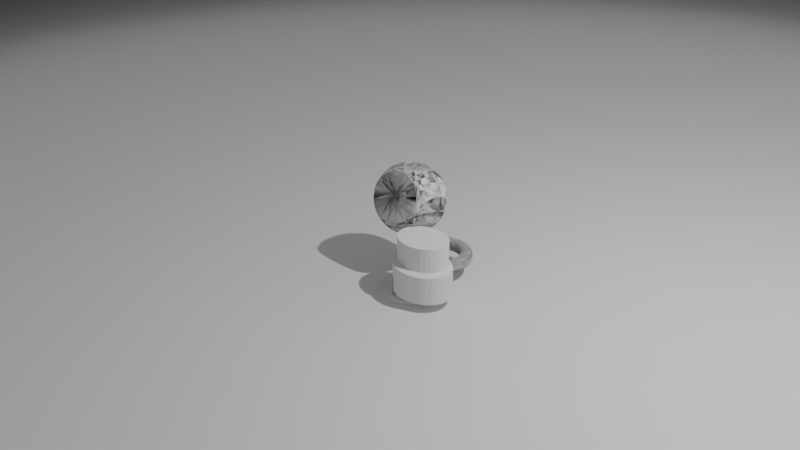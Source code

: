 # Source: knight2.blend  (saved by Blender 3.3.6; exported with 4.5.12 LTS)
import bpy
from mathutils import Matrix  # noqa: F401  (used for matrix-valued properties, if any)

bpy.ops.wm.read_factory_settings(use_empty=True)
scene = bpy.context.scene
scene.name = 'Scene'

# ---- collections
col_collection = bpy.data.collections.new('Collection'); scene.collection.children.link(col_collection)

# ---- world
world_world = bpy.data.worlds.new('World'); scene.world = world_world
world_world.use_nodes = True; world_world.node_tree.nodes.clear()
_N = world_world.node_tree.nodes; _L = world_world.node_tree.links
n0 = _N.new('ShaderNodeOutputWorld'); n0.name = 'World Output'; n0.location = (300, 300)
n1 = _N.new('ShaderNodeBackground'); n1.name = 'Background'; n1.location = (10, 300)
n1.inputs[0].default_value = (0.05088, 0.05088, 0.05088, 1.0)
_L.new(n1.outputs[0], n0.inputs[0])
n0.is_active_output = True
world_world.color = (0.05088, 0.05088, 0.05088)
world_world.use_sun_shadow = False
world_world.sun_shadow_jitter_overblur = 0.0

# ---- cameras
cam_camera = bpy.data.cameras.new('Camera')
cam_camera.clip_end = 100.0
cam_camera.ortho_scale = 7.314

# ---- lights
light_light = bpy.data.lights.new('Light', 'POINT')
light_light.transmission_factor = 0.0
light_light.energy = 1000.0
light_light.shadow_soft_size = 0.1
light_light.shadow_maximum_resolution = 0.006
light_light.use_absolute_resolution = True

# ---- meshes
me_vert = bpy.data.meshes.new('Vert')
me_vert.from_pydata([(0.0, 0.0, 0.0), (0.2328, 0.5236, -0.002874), (0.1915, 0.5407, 0.08698), (0.03366, 0.3706, 0.2388), (-0.008804, 0.3881, 0.331), (0.02052, 0.4648, 0.3394), (-0.02194, 0.4823, 0.4316), (-0.1972, 0.1068, 0.449), (-0.0021, 0.003943, 0.007056)], [(0, 1), (1, 2), (2, 3), (3, 4), (4, 5), (5, 6), (6, 7), (7, 8)], [])
me_vert.update()
me_twistedtorus = bpy.data.meshes.new('TwistedTorus')
me_twistedtorus.from_pydata([(1.25, 0.0, 0.0), (1.217, 0.0, 0.125), (1.125, 0.0, 0.2165), (1.0, 0.0, 0.25), (0.875, 0.0, 0.2165), (0.7835, 0.0, 0.125), (0.75, 0.0, 3.062e-17), (0.7835, 0.0, -0.125), (0.875, 0.0, -0.2165), (1.0, 0.0, -0.25), (1.125, 0.0, -0.2165), (1.217, 0.0, -0.125), (1.237, 0.1629, 0.03263), (1.188, 0.1564, 0.1522), (1.086, 0.143, 0.231), (0.9591, 0.1263, 0.2479), (0.8406, 0.1107, 0.1983), (0.7625, 0.1004, 0.09567), (0.7457, 0.09817, -0.03263), (0.7948, 0.1046, -0.1522), (0.8966, 0.118, -0.231), (1.024, 0.1348, -0.2479), (1.142, 0.1504, -0.1983), (1.22, 0.1607, -0.09567), (1.199, 0.3213, 0.0647), (1.137, 0.3046, 0.1768), (1.028, 0.2756, 0.2415), (0.9034, 0.2421, 0.2415), (0.7952, 0.2131, 0.1768), (0.7327, 0.1963, 0.0647), (0.7327, 0.1963, -0.0647), (0.7952, 0.2131, -0.1768), (0.9034, 0.2421, -0.2415), (1.028, 0.2756, -0.2415), (1.137, 0.3046, -0.1768), (1.199, 0.3213, -0.0647), (1.137, 0.4711, 0.09567), (1.064, 0.4409, 0.1983), (0.954, 0.3952, 0.2479), (0.8355, 0.3461, 0.231), (0.7406, 0.3068, 0.1522), (0.6949, 0.2878, 0.03263), (0.7105, 0.2943, -0.09567), (0.7833, 0.3244, -0.1983), (0.8937, 0.3702, -0.2479), (1.012, 0.4193, -0.231), (1.107, 0.4586, -0.1522), (1.153, 0.4775, -0.03263), (1.054, 0.6083, 0.125), (0.9743, 0.5625, 0.2165), (0.866, 0.5, 0.25), (0.7578, 0.4375, 0.2165), (0.6785, 0.3917, 0.125), (0.6495, 0.375, 3.062e-17), (0.6785, 0.3917, -0.125), (0.7578, 0.4375, -0.2165), (0.866, 0.5, -0.25), (0.9743, 0.5625, -0.2165), (1.054, 0.6083, -0.125), (1.083, 0.625, -6.123e-17), (0.9507, 0.7295, 0.1522), (0.8693, 0.667, 0.231), (0.7675, 0.5889, 0.2479), (0.6726, 0.5161, 0.1983), (0.6101, 0.4682, 0.09567), (0.5967, 0.4579, -0.03263), (0.636, 0.488, -0.1522), (0.7175, 0.5505, -0.231), (0.8192, 0.6286, -0.2479), (0.9141, 0.7014, -0.1983), (0.9766, 0.7494, -0.09567), (0.99, 0.7596, 0.03263), (0.8321, 0.8321, 0.1768), (0.7529, 0.7529, 0.2415), (0.6614, 0.6614, 0.2415), (0.5821, 0.5821, 0.1768), (0.5364, 0.5364, 0.0647), (0.5364, 0.5364, -0.0647), (0.5821, 0.5821, -0.1768), (0.6614, 0.6614, -0.2415), (0.7529, 0.7529, -0.2415), (0.8321, 0.8321, -0.1768), (0.8779, 0.8779, -0.0647), (0.8779, 0.8779, 0.0647), (0.7014, 0.9141, 0.1983), (0.6286, 0.8192, 0.2479), (0.5505, 0.7175, 0.231), (0.488, 0.636, 0.1522), (0.4579, 0.5967, 0.03263), (0.4682, 0.6101, -0.09567), (0.5161, 0.6726, -0.1983), (0.5889, 0.7675, -0.2479), (0.667, 0.8693, -0.231), (0.7295, 0.9507, -0.1522), (0.7596, 0.99, -0.03263), (0.7494, 0.9766, 0.09567), (0.5625, 0.9743, 0.2165), (0.5, 0.866, 0.25), (0.4375, 0.7578, 0.2165), (0.3917, 0.6785, 0.125), (0.375, 0.6495, 3.062e-17), (0.3917, 0.6785, -0.125), (0.4375, 0.7578, -0.2165), (0.5, 0.866, -0.25), (0.5625, 0.9743, -0.2165), (0.6083, 1.054, -0.125), (0.625, 1.083, -6.123e-17), (0.6083, 1.054, 0.125), (0.4193, 1.012, 0.231), (0.3702, 0.8937, 0.2479), (0.3244, 0.7833, 0.1983), (0.2943, 0.7105, 0.09567), (0.2878, 0.6949, -0.03263), (0.3068, 0.7406, -0.1522), (0.3461, 0.8355, -0.231), (0.3952, 0.954, -0.2479), (0.4409, 1.064, -0.1983), (0.4711, 1.137, -0.09567), (0.4775, 1.153, 0.03263), (0.4586, 1.107, 0.1522), (0.2756, 1.028, 0.2415), (0.2421, 0.9034, 0.2415), (0.2131, 0.7952, 0.1768), (0.1963, 0.7327, 0.0647), (0.1963, 0.7327, -0.0647), (0.2131, 0.7952, -0.1768), (0.2421, 0.9034, -0.2415), (0.2756, 1.028, -0.2415), (0.3046, 1.137, -0.1768), (0.3213, 1.199, -0.0647), (0.3213, 1.199, 0.0647), (0.3046, 1.137, 0.1768), (0.1348, 1.024, 0.2479), (0.118, 0.8966, 0.231), (0.1046, 0.7948, 0.1522), (0.09817, 0.7457, 0.03263), (0.1004, 0.7625, -0.09567), (0.1107, 0.8406, -0.1983), (0.1263, 0.9591, -0.2479), (0.143, 1.086, -0.231), (0.1564, 1.188, -0.1522), (0.1629, 1.237, -0.03263), (0.1607, 1.22, 0.09567), (0.1504, 1.142, 0.1983), (8.941e-08, 1.0, 0.25), (8.941e-08, 0.875, 0.2165), (5.96e-08, 0.7835, 0.125), (8.941e-08, 0.75, 3.062e-17), (5.96e-08, 0.7835, -0.125), (8.941e-08, 0.875, -0.2165), (8.941e-08, 1.0, -0.25), (1.192e-07, 1.125, -0.2165), (1.192e-07, 1.217, -0.125), (5.96e-08, 1.25, -6.123e-17), (1.192e-07, 1.217, 0.125), (1.192e-07, 1.125, 0.2165), (-0.1263, 0.9591, 0.2479), (-0.1107, 0.8406, 0.1983), (-0.1004, 0.7625, 0.09567), (-0.09817, 0.7457, -0.03263), (-0.1046, 0.7948, -0.1522), (-0.118, 0.8966, -0.231), (-0.1348, 1.024, -0.2479), (-0.1504, 1.142, -0.1983), (-0.1607, 1.22, -0.09567), (-0.1629, 1.237, 0.03263), (-0.1564, 1.188, 0.1522), (-0.143, 1.086, 0.231), (-0.2421, 0.9034, 0.2415), (-0.2131, 0.7952, 0.1768), (-0.1963, 0.7327, 0.0647), (-0.1963, 0.7327, -0.0647), (-0.2131, 0.7952, -0.1768), (-0.2421, 0.9034, -0.2415), (-0.2756, 1.028, -0.2415), (-0.3046, 1.137, -0.1768), (-0.3213, 1.199, -0.0647), (-0.3213, 1.199, 0.0647), (-0.3046, 1.137, 0.1768), (-0.2756, 1.028, 0.2415), (-0.3461, 0.8355, 0.231), (-0.3068, 0.7406, 0.1522), (-0.2878, 0.6949, 0.03263), (-0.2943, 0.7105, -0.09567), (-0.3244, 0.7833, -0.1983), (-0.3702, 0.8937, -0.2479), (-0.4193, 1.012, -0.231), (-0.4586, 1.107, -0.1522), (-0.4775, 1.153, -0.03263), (-0.4711, 1.137, 0.09567), (-0.4409, 1.064, 0.1983), (-0.3952, 0.954, 0.2479), (-0.4375, 0.7578, 0.2165), (-0.3917, 0.6785, 0.125), (-0.375, 0.6495, 3.062e-17), (-0.3917, 0.6785, -0.125), (-0.4375, 0.7578, -0.2165), (-0.5, 0.866, -0.25), (-0.5625, 0.9743, -0.2165), (-0.6083, 1.054, -0.125), (-0.625, 1.083, -6.123e-17), (-0.6083, 1.054, 0.125), (-0.5625, 0.9743, 0.2165), (-0.5, 0.866, 0.25), (-0.5161, 0.6726, 0.1983), (-0.4682, 0.6101, 0.09567), (-0.4579, 0.5967, -0.03263), (-0.488, 0.636, -0.1522), (-0.5505, 0.7175, -0.231), (-0.6286, 0.8192, -0.2479), (-0.7014, 0.9141, -0.1983), (-0.7494, 0.9766, -0.09567), (-0.7596, 0.99, 0.03263), (-0.7295, 0.9507, 0.1522), (-0.667, 0.8693, 0.231), (-0.5889, 0.7675, 0.2479), (-0.5821, 0.5821, 0.1768), (-0.5364, 0.5364, 0.0647), (-0.5364, 0.5364, -0.0647), (-0.5821, 0.5821, -0.1768), (-0.6614, 0.6614, -0.2415), (-0.7529, 0.7529, -0.2415), (-0.8321, 0.8321, -0.1768), (-0.8779, 0.8779, -0.0647), (-0.8779, 0.8779, 0.0647), (-0.8321, 0.8321, 0.1768), (-0.7529, 0.7529, 0.2415), (-0.6614, 0.6614, 0.2415), (-0.636, 0.488, 0.1522), (-0.5967, 0.4579, 0.03263), (-0.6101, 0.4682, -0.09567), (-0.6726, 0.5161, -0.1983), (-0.7675, 0.5889, -0.2479), (-0.8693, 0.667, -0.231), (-0.9507, 0.7295, -0.1522), (-0.99, 0.7596, -0.03263), (-0.9766, 0.7494, 0.09567), (-0.9141, 0.7014, 0.1983), (-0.8192, 0.6286, 0.2479), (-0.7175, 0.5505, 0.231), (-0.6785, 0.3917, 0.125), (-0.6495, 0.375, 3.062e-17), (-0.6785, 0.3917, -0.125), (-0.7578, 0.4375, -0.2165), (-0.866, 0.5, -0.25), (-0.9743, 0.5625, -0.2165), (-1.054, 0.6083, -0.125), (-1.083, 0.625, -6.123e-17), (-1.054, 0.6083, 0.125), (-0.9743, 0.5625, 0.2165), (-0.866, 0.5, 0.25), (-0.7578, 0.4375, 0.2165), (-0.7105, 0.2943, 0.09567), (-0.6949, 0.2878, -0.03263), (-0.7406, 0.3068, -0.1522), (-0.8355, 0.3461, -0.231), (-0.954, 0.3952, -0.2479), (-1.064, 0.4409, -0.1983), (-1.137, 0.4711, -0.09567), (-1.153, 0.4775, 0.03263), (-1.107, 0.4586, 0.1522), (-1.012, 0.4193, 0.231), (-0.8937, 0.3702, 0.2479), (-0.7833, 0.3244, 0.1983), (-0.7327, 0.1963, 0.0647), (-0.7327, 0.1963, -0.0647), (-0.7952, 0.2131, -0.1768), (-0.9034, 0.2421, -0.2415), (-1.028, 0.2756, -0.2415), (-1.137, 0.3046, -0.1768), (-1.199, 0.3213, -0.0647), (-1.199, 0.3213, 0.0647), (-1.137, 0.3046, 0.1768), (-1.028, 0.2756, 0.2415), (-0.9034, 0.2421, 0.2415), (-0.7952, 0.2131, 0.1768), (-0.7457, 0.09817, 0.03263), (-0.7625, 0.1004, -0.09567), (-0.8406, 0.1107, -0.1983), (-0.9591, 0.1263, -0.2479), (-1.086, 0.143, -0.231), (-1.188, 0.1564, -0.1522), (-1.237, 0.1629, -0.03263), (-1.22, 0.1607, 0.09567), (-1.142, 0.1504, 0.1983), (-1.024, 0.1348, 0.2479), (-0.8966, 0.118, 0.231), (-0.7948, 0.1046, 0.1522), (-0.75, 6.557e-08, 3.062e-17), (-0.7835, 6.85e-08, -0.125), (-0.875, 7.649e-08, -0.2165), (-1.0, 8.742e-08, -0.25), (-1.125, 9.835e-08, -0.2165), (-1.217, 1.064e-07, -0.125), (-1.25, 1.093e-07, -6.123e-17), (-1.217, 1.064e-07, 0.125), (-1.125, 9.835e-08, 0.2165), (-1.0, 8.742e-08, 0.25), (-0.875, 7.649e-08, 0.2165), (-0.7835, 6.85e-08, 0.125), (-0.7457, -0.09817, -0.03263), (-0.7948, -0.1046, -0.1522), (-0.8966, -0.118, -0.231), (-1.024, -0.1348, -0.2479), (-1.142, -0.1504, -0.1983), (-1.22, -0.1607, -0.09567), (-1.237, -0.1629, 0.03263), (-1.188, -0.1564, 0.1522), (-1.086, -0.143, 0.231), (-0.9591, -0.1263, 0.2479), (-0.8406, -0.1107, 0.1983), (-0.7625, -0.1004, 0.09567), (-0.7327, -0.1963, -0.0647), (-0.7952, -0.2131, -0.1768), (-0.9034, -0.2421, -0.2415), (-1.028, -0.2756, -0.2415), (-1.137, -0.3046, -0.1768), (-1.199, -0.3213, -0.0647), (-1.199, -0.3213, 0.0647), (-1.137, -0.3046, 0.1768), (-1.028, -0.2756, 0.2415), (-0.9034, -0.2421, 0.2415), (-0.7952, -0.2131, 0.1768), (-0.7327, -0.1963, 0.0647), (-0.7105, -0.2943, -0.09567), (-0.7833, -0.3244, -0.1983), (-0.8937, -0.3702, -0.2479), (-1.012, -0.4193, -0.231), (-1.107, -0.4586, -0.1522), (-1.153, -0.4775, -0.03263), (-1.137, -0.4711, 0.09567), (-1.064, -0.4409, 0.1983), (-0.954, -0.3952, 0.2479), (-0.8355, -0.3461, 0.231), (-0.7406, -0.3068, 0.1522), (-0.6949, -0.2878, 0.03263), (-0.6785, -0.3917, -0.125), (-0.7578, -0.4375, -0.2165), (-0.866, -0.5, -0.25), (-0.9743, -0.5625, -0.2165), (-1.054, -0.6083, -0.125), (-1.083, -0.625, -6.123e-17), (-1.054, -0.6083, 0.125), (-0.9743, -0.5625, 0.2165), (-0.866, -0.5, 0.25), (-0.7578, -0.4375, 0.2165), (-0.6785, -0.3917, 0.125), (-0.6495, -0.375, 9.185e-17), (-0.636, -0.488, -0.1522), (-0.7175, -0.5505, -0.231), (-0.8192, -0.6286, -0.2479), (-0.9141, -0.7014, -0.1983), (-0.9766, -0.7494, -0.09567), (-0.99, -0.7596, 0.03263), (-0.9507, -0.7295, 0.1522), (-0.8693, -0.667, 0.231), (-0.7675, -0.5889, 0.2479), (-0.6726, -0.5161, 0.1983), (-0.6101, -0.4682, 0.09567), (-0.5967, -0.4579, -0.03263), (-0.5821, -0.5821, -0.1768), (-0.6614, -0.6614, -0.2415), (-0.7529, -0.7529, -0.2415), (-0.8321, -0.8321, -0.1768), (-0.8779, -0.8779, -0.0647), (-0.8779, -0.8779, 0.0647), (-0.8321, -0.8321, 0.1768), (-0.7529, -0.7529, 0.2415), (-0.6614, -0.6614, 0.2415), (-0.5821, -0.5821, 0.1768), (-0.5364, -0.5364, 0.0647), (-0.5364, -0.5364, -0.0647), (-0.5161, -0.6726, -0.1983), (-0.5889, -0.7675, -0.2479), (-0.667, -0.8693, -0.231), (-0.7295, -0.9507, -0.1522), (-0.7597, -0.99, -0.03263), (-0.7494, -0.9766, 0.09567), (-0.7014, -0.9141, 0.1983), (-0.6286, -0.8192, 0.2479), (-0.5505, -0.7175, 0.231), (-0.488, -0.636, 0.1522), (-0.4579, -0.5967, 0.03263), (-0.4682, -0.6101, -0.09567), (-0.4375, -0.7578, -0.2165), (-0.5, -0.866, -0.25), (-0.5625, -0.9743, -0.2165), (-0.6083, -1.054, -0.125), (-0.625, -1.083, -6.123e-17), (-0.6083, -1.054, 0.125), (-0.5625, -0.9743, 0.2165), (-0.5, -0.866, 0.25), (-0.4375, -0.7578, 0.2165), (-0.3917, -0.6785, 0.125), (-0.375, -0.6495, 9.185e-17), (-0.3917, -0.6785, -0.125), (-0.3461, -0.8355, -0.231), (-0.3952, -0.954, -0.2479), (-0.4409, -1.064, -0.1983), (-0.4711, -1.137, -0.09567), (-0.4775, -1.153, 0.03263), (-0.4586, -1.107, 0.1522), (-0.4193, -1.012, 0.231), (-0.3702, -0.8937, 0.2479), (-0.3244, -0.7833, 0.1983), (-0.2943, -0.7105, 0.09567), (-0.2878, -0.6949, -0.03263), (-0.3068, -0.7406, -0.1522), (-0.2421, -0.9034, -0.2415), (-0.2756, -1.028, -0.2415), (-0.3046, -1.137, -0.1768), (-0.3213, -1.199, -0.0647), (-0.3213, -1.199, 0.0647), (-0.3046, -1.137, 0.1768), (-0.2756, -1.028, 0.2415), (-0.2421, -0.9034, 0.2415), (-0.2131, -0.7952, 0.1768), (-0.1963, -0.7327, 0.0647), (-0.1963, -0.7327, -0.0647), (-0.2131, -0.7952, -0.1768), (-0.1263, -0.9591, -0.2479), (-0.143, -1.086, -0.231), (-0.1564, -1.188, -0.1522), (-0.1629, -1.237, -0.03263), (-0.1607, -1.22, 0.09567), (-0.1504, -1.142, 0.1983), (-0.1348, -1.024, 0.2479), (-0.118, -0.8966, 0.231), (-0.1046, -0.7948, 0.1522), (-0.09817, -0.7457, 0.03263), (-0.1004, -0.7625, -0.09567), (-0.1107, -0.8406, -0.1983), (8.941e-08, -1.0, -0.25), (1.192e-07, -1.125, -0.2165), (1.192e-07, -1.217, -0.125), (5.96e-08, -1.25, -6.123e-17), (1.192e-07, -1.217, 0.125), (1.192e-07, -1.125, 0.2165), (8.941e-08, -1.0, 0.25), (8.941e-08, -0.875, 0.2165), (5.96e-08, -0.7835, 0.125), (8.941e-08, -0.75, 9.185e-17), (5.96e-08, -0.7835, -0.125), (8.941e-08, -0.875, -0.2165), (0.1348, -1.024, -0.2479), (0.1504, -1.142, -0.1983), (0.1607, -1.22, -0.09567), (0.1629, -1.237, 0.03263), (0.1564, -1.188, 0.1522), (0.143, -1.086, 0.231), (0.1263, -0.9591, 0.2479), (0.1107, -0.8406, 0.1983), (0.1004, -0.7625, 0.09567), (0.09817, -0.7457, -0.03263), (0.1046, -0.7948, -0.1522), (0.118, -0.8966, -0.231), (0.2756, -1.028, -0.2415), (0.3046, -1.137, -0.1768), (0.3213, -1.199, -0.0647), (0.3213, -1.199, 0.0647), (0.3046, -1.137, 0.1768), (0.2756, -1.028, 0.2415), (0.2421, -0.9034, 0.2415), (0.2131, -0.7952, 0.1768), (0.1963, -0.7327, 0.0647), (0.1963, -0.7327, -0.0647), (0.2131, -0.7952, -0.1768), (0.2421, -0.9034, -0.2415), (0.4193, -1.012, -0.231), (0.4586, -1.107, -0.1522), (0.4775, -1.153, -0.03263), (0.4711, -1.137, 0.09567), (0.4409, -1.064, 0.1983), (0.3952, -0.954, 0.2479), (0.3461, -0.8355, 0.231), (0.3068, -0.7406, 0.1522), (0.2878, -0.6949, 0.03263), (0.2943, -0.7105, -0.09567), (0.3244, -0.7833, -0.1983), (0.3702, -0.8937, -0.2479), (0.5625, -0.9743, -0.2165), (0.6083, -1.054, -0.125), (0.625, -1.083, -6.123e-17), (0.6083, -1.054, 0.125), (0.5625, -0.9743, 0.2165), (0.5, -0.866, 0.25), (0.4375, -0.7578, 0.2165), (0.3917, -0.6785, 0.125), (0.375, -0.6495, 9.185e-17), (0.3917, -0.6785, -0.125), (0.4375, -0.7578, -0.2165), (0.5, -0.866, -0.25), (0.7014, -0.9141, -0.1983), (0.7494, -0.9766, -0.09567), (0.7596, -0.99, 0.03263), (0.7295, -0.9507, 0.1522), (0.667, -0.8693, 0.231), (0.5889, -0.7675, 0.2479), (0.5161, -0.6726, 0.1983), (0.4682, -0.6101, 0.09567), (0.4579, -0.5967, -0.03263), (0.488, -0.636, -0.1522), (0.5505, -0.7175, -0.231), (0.6286, -0.8192, -0.2479), (0.8321, -0.8321, -0.1768), (0.8779, -0.8779, -0.0647), (0.8779, -0.8779, 0.0647), (0.8321, -0.8321, 0.1768), (0.7529, -0.7529, 0.2415), (0.6614, -0.6614, 0.2415), (0.5821, -0.5821, 0.1768), (0.5364, -0.5364, 0.0647), (0.5364, -0.5364, -0.0647), (0.5821, -0.5821, -0.1768), (0.6614, -0.6614, -0.2415), (0.7529, -0.7529, -0.2415), (0.9507, -0.7295, -0.1522), (0.99, -0.7596, -0.03263), (0.9766, -0.7494, 0.09567), (0.9141, -0.7014, 0.1983), (0.8192, -0.6286, 0.2479), (0.7175, -0.5505, 0.231), (0.636, -0.488, 0.1522), (0.5967, -0.4579, 0.03263), (0.6101, -0.4682, -0.09567), (0.6726, -0.5161, -0.1983), (0.7675, -0.5889, -0.2479), (0.8693, -0.667, -0.231), (1.054, -0.6083, -0.125), (1.083, -0.625, -6.123e-17), (1.054, -0.6083, 0.125), (0.9743, -0.5625, 0.2165), (0.866, -0.5, 0.25), (0.7578, -0.4375, 0.2165), (0.6785, -0.3917, 0.125), (0.6495, -0.375, 9.185e-17), (0.6785, -0.3917, -0.125), (0.7578, -0.4375, -0.2165), (0.866, -0.5, -0.25), (0.9743, -0.5625, -0.2165), (1.137, -0.4711, -0.09567), (1.153, -0.4775, 0.03263), (1.107, -0.4586, 0.1522), (1.012, -0.4193, 0.231), (0.8937, -0.3702, 0.2479), (0.7833, -0.3244, 0.1983), (0.7105, -0.2943, 0.09567), (0.6949, -0.2878, -0.03263), (0.7406, -0.3068, -0.1522), (0.8355, -0.3461, -0.231), (0.954, -0.3952, -0.2479), (1.064, -0.4409, -0.1983), (1.199, -0.3213, -0.0647), (1.199, -0.3213, 0.0647), (1.137, -0.3046, 0.1768), (1.028, -0.2756, 0.2415), (0.9034, -0.2421, 0.2415), (0.7952, -0.2131, 0.1768), (0.7327, -0.1963, 0.0647), (0.7327, -0.1963, -0.0647), (0.7952, -0.2131, -0.1768), (0.9034, -0.2421, -0.2415), (1.028, -0.2756, -0.2415), (1.137, -0.3046, -0.1768), (1.237, -0.1629, -0.03263), (1.22, -0.1607, 0.09567), (1.142, -0.1504, 0.1983), (1.024, -0.1348, 0.2479), (0.8966, -0.118, 0.231), (0.7948, -0.1046, 0.1522), (0.7457, -0.09817, 0.03263), (0.7625, -0.1004, -0.09567), (0.8406, -0.1107, -0.1983), (0.9591, -0.1263, -0.2479), (1.086, -0.143, -0.231), (1.188, -0.1564, -0.1522)], [], [(12, 0, 11, 23), (0, 12, 13, 1), (1, 13, 14, 2), (2, 14, 15, 3), (3, 15, 16, 4), (4, 16, 17, 5), (5, 17, 18, 6), (6, 18, 19, 7), (7, 19, 20, 8), (8, 20, 21, 9), (9, 21, 22, 10), (10, 22, 23, 11), (24, 12, 23, 35), (12, 24, 25, 13), (13, 25, 26, 14), (14, 26, 27, 15), (15, 27, 28, 16), (16, 28, 29, 17), (17, 29, 30, 18), (18, 30, 31, 19), (19, 31, 32, 20), (20, 32, 33, 21), (21, 33, 34, 22), (22, 34, 35, 23), (36, 24, 35, 47), (24, 36, 37, 25), (25, 37, 38, 26), (26, 38, 39, 27), (27, 39, 40, 28), (28, 40, 41, 29), (29, 41, 42, 30), (30, 42, 43, 31), (31, 43, 44, 32), (32, 44, 45, 33), (33, 45, 46, 34), (34, 46, 47, 35), (48, 36, 47, 59), (36, 48, 49, 37), (37, 49, 50, 38), (38, 50, 51, 39), (39, 51, 52, 40), (40, 52, 53, 41), (41, 53, 54, 42), (42, 54, 55, 43), (43, 55, 56, 44), (44, 56, 57, 45), (45, 57, 58, 46), (46, 58, 59, 47), (60, 48, 59, 71), (48, 60, 61, 49), (49, 61, 62, 50), (50, 62, 63, 51), (51, 63, 64, 52), (52, 64, 65, 53), (53, 65, 66, 54), (54, 66, 67, 55), (55, 67, 68, 56), (56, 68, 69, 57), (57, 69, 70, 58), (58, 70, 71, 59), (72, 60, 71, 83), (60, 72, 73, 61), (61, 73, 74, 62), (62, 74, 75, 63), (63, 75, 76, 64), (64, 76, 77, 65), (65, 77, 78, 66), (66, 78, 79, 67), (67, 79, 80, 68), (68, 80, 81, 69), (69, 81, 82, 70), (70, 82, 83, 71), (84, 72, 83, 95), (72, 84, 85, 73), (73, 85, 86, 74), (74, 86, 87, 75), (75, 87, 88, 76), (76, 88, 89, 77), (77, 89, 90, 78), (78, 90, 91, 79), (79, 91, 92, 80), (80, 92, 93, 81), (81, 93, 94, 82), (82, 94, 95, 83), (96, 84, 95, 107), (84, 96, 97, 85), (85, 97, 98, 86), (86, 98, 99, 87), (87, 99, 100, 88), (88, 100, 101, 89), (89, 101, 102, 90), (90, 102, 103, 91), (91, 103, 104, 92), (92, 104, 105, 93), (93, 105, 106, 94), (94, 106, 107, 95), (108, 96, 107, 119), (96, 108, 109, 97), (97, 109, 110, 98), (98, 110, 111, 99), (99, 111, 112, 100), (100, 112, 113, 101), (101, 113, 114, 102), (102, 114, 115, 103), (103, 115, 116, 104), (104, 116, 117, 105), (105, 117, 118, 106), (106, 118, 119, 107), (120, 108, 119, 131), (108, 120, 121, 109), (109, 121, 122, 110), (110, 122, 123, 111), (111, 123, 124, 112), (112, 124, 125, 113), (113, 125, 126, 114), (114, 126, 127, 115), (115, 127, 128, 116), (116, 128, 129, 117), (117, 129, 130, 118), (118, 130, 131, 119), (132, 120, 131, 143), (120, 132, 133, 121), (121, 133, 134, 122), (122, 134, 135, 123), (123, 135, 136, 124), (124, 136, 137, 125), (125, 137, 138, 126), (126, 138, 139, 127), (127, 139, 140, 128), (128, 140, 141, 129), (129, 141, 142, 130), (130, 142, 143, 131), (144, 132, 143, 155), (132, 144, 145, 133), (133, 145, 146, 134), (134, 146, 147, 135), (135, 147, 148, 136), (136, 148, 149, 137), (137, 149, 150, 138), (138, 150, 151, 139), (139, 151, 152, 140), (140, 152, 153, 141), (141, 153, 154, 142), (142, 154, 155, 143), (156, 144, 155, 167), (144, 156, 157, 145), (145, 157, 158, 146), (146, 158, 159, 147), (147, 159, 160, 148), (148, 160, 161, 149), (149, 161, 162, 150), (150, 162, 163, 151), (151, 163, 164, 152), (152, 164, 165, 153), (153, 165, 166, 154), (154, 166, 167, 155), (168, 156, 167, 179), (156, 168, 169, 157), (157, 169, 170, 158), (158, 170, 171, 159), (159, 171, 172, 160), (160, 172, 173, 161), (161, 173, 174, 162), (162, 174, 175, 163), (163, 175, 176, 164), (164, 176, 177, 165), (165, 177, 178, 166), (166, 178, 179, 167), (180, 168, 179, 191), (168, 180, 181, 169), (169, 181, 182, 170), (170, 182, 183, 171), (171, 183, 184, 172), (172, 184, 185, 173), (173, 185, 186, 174), (174, 186, 187, 175), (175, 187, 188, 176), (176, 188, 189, 177), (177, 189, 190, 178), (178, 190, 191, 179), (192, 180, 191, 203), (180, 192, 193, 181), (181, 193, 194, 182), (182, 194, 195, 183), (183, 195, 196, 184), (184, 196, 197, 185), (185, 197, 198, 186), (186, 198, 199, 187), (187, 199, 200, 188), (188, 200, 201, 189), (189, 201, 202, 190), (190, 202, 203, 191), (204, 192, 203, 215), (192, 204, 205, 193), (193, 205, 206, 194), (194, 206, 207, 195), (195, 207, 208, 196), (196, 208, 209, 197), (197, 209, 210, 198), (198, 210, 211, 199), (199, 211, 212, 200), (200, 212, 213, 201), (201, 213, 214, 202), (202, 214, 215, 203), (216, 204, 215, 227), (204, 216, 217, 205), (205, 217, 218, 206), (206, 218, 219, 207), (207, 219, 220, 208), (208, 220, 221, 209), (209, 221, 222, 210), (210, 222, 223, 211), (211, 223, 224, 212), (212, 224, 225, 213), (213, 225, 226, 214), (214, 226, 227, 215), (228, 216, 227, 239), (216, 228, 229, 217), (217, 229, 230, 218), (218, 230, 231, 219), (219, 231, 232, 220), (220, 232, 233, 221), (221, 233, 234, 222), (222, 234, 235, 223), (223, 235, 236, 224), (224, 236, 237, 225), (225, 237, 238, 226), (226, 238, 239, 227), (240, 228, 239, 251), (228, 240, 241, 229), (229, 241, 242, 230), (230, 242, 243, 231), (231, 243, 244, 232), (232, 244, 245, 233), (233, 245, 246, 234), (234, 246, 247, 235), (235, 247, 248, 236), (236, 248, 249, 237), (237, 249, 250, 238), (238, 250, 251, 239), (252, 240, 251, 263), (240, 252, 253, 241), (241, 253, 254, 242), (242, 254, 255, 243), (243, 255, 256, 244), (244, 256, 257, 245), (245, 257, 258, 246), (246, 258, 259, 247), (247, 259, 260, 248), (248, 260, 261, 249), (249, 261, 262, 250), (250, 262, 263, 251), (264, 252, 263, 275), (252, 264, 265, 253), (253, 265, 266, 254), (254, 266, 267, 255), (255, 267, 268, 256), (256, 268, 269, 257), (257, 269, 270, 258), (258, 270, 271, 259), (259, 271, 272, 260), (260, 272, 273, 261), (261, 273, 274, 262), (262, 274, 275, 263), (276, 264, 275, 287), (264, 276, 277, 265), (265, 277, 278, 266), (266, 278, 279, 267), (267, 279, 280, 268), (268, 280, 281, 269), (269, 281, 282, 270), (270, 282, 283, 271), (271, 283, 284, 272), (272, 284, 285, 273), (273, 285, 286, 274), (274, 286, 287, 275), (288, 276, 287, 299), (276, 288, 289, 277), (277, 289, 290, 278), (278, 290, 291, 279), (279, 291, 292, 280), (280, 292, 293, 281), (281, 293, 294, 282), (282, 294, 295, 283), (283, 295, 296, 284), (284, 296, 297, 285), (285, 297, 298, 286), (286, 298, 299, 287), (300, 288, 299, 311), (288, 300, 301, 289), (289, 301, 302, 290), (290, 302, 303, 291), (291, 303, 304, 292), (292, 304, 305, 293), (293, 305, 306, 294), (294, 306, 307, 295), (295, 307, 308, 296), (296, 308, 309, 297), (297, 309, 310, 298), (298, 310, 311, 299), (312, 300, 311, 323), (300, 312, 313, 301), (301, 313, 314, 302), (302, 314, 315, 303), (303, 315, 316, 304), (304, 316, 317, 305), (305, 317, 318, 306), (306, 318, 319, 307), (307, 319, 320, 308), (308, 320, 321, 309), (309, 321, 322, 310), (310, 322, 323, 311), (324, 312, 323, 335), (312, 324, 325, 313), (313, 325, 326, 314), (314, 326, 327, 315), (315, 327, 328, 316), (316, 328, 329, 317), (317, 329, 330, 318), (318, 330, 331, 319), (319, 331, 332, 320), (320, 332, 333, 321), (321, 333, 334, 322), (322, 334, 335, 323), (336, 324, 335, 347), (324, 336, 337, 325), (325, 337, 338, 326), (326, 338, 339, 327), (327, 339, 340, 328), (328, 340, 341, 329), (329, 341, 342, 330), (330, 342, 343, 331), (331, 343, 344, 332), (332, 344, 345, 333), (333, 345, 346, 334), (334, 346, 347, 335), (348, 336, 347, 359), (336, 348, 349, 337), (337, 349, 350, 338), (338, 350, 351, 339), (339, 351, 352, 340), (340, 352, 353, 341), (341, 353, 354, 342), (342, 354, 355, 343), (343, 355, 356, 344), (344, 356, 357, 345), (345, 357, 358, 346), (346, 358, 359, 347), (360, 348, 359, 371), (348, 360, 361, 349), (349, 361, 362, 350), (350, 362, 363, 351), (351, 363, 364, 352), (352, 364, 365, 353), (353, 365, 366, 354), (354, 366, 367, 355), (355, 367, 368, 356), (356, 368, 369, 357), (357, 369, 370, 358), (358, 370, 371, 359), (372, 360, 371, 383), (360, 372, 373, 361), (361, 373, 374, 362), (362, 374, 375, 363), (363, 375, 376, 364), (364, 376, 377, 365), (365, 377, 378, 366), (366, 378, 379, 367), (367, 379, 380, 368), (368, 380, 381, 369), (369, 381, 382, 370), (370, 382, 383, 371), (384, 372, 383, 395), (372, 384, 385, 373), (373, 385, 386, 374), (374, 386, 387, 375), (375, 387, 388, 376), (376, 388, 389, 377), (377, 389, 390, 378), (378, 390, 391, 379), (379, 391, 392, 380), (380, 392, 393, 381), (381, 393, 394, 382), (382, 394, 395, 383), (396, 384, 395, 407), (384, 396, 397, 385), (385, 397, 398, 386), (386, 398, 399, 387), (387, 399, 400, 388), (388, 400, 401, 389), (389, 401, 402, 390), (390, 402, 403, 391), (391, 403, 404, 392), (392, 404, 405, 393), (393, 405, 406, 394), (394, 406, 407, 395), (408, 396, 407, 419), (396, 408, 409, 397), (397, 409, 410, 398), (398, 410, 411, 399), (399, 411, 412, 400), (400, 412, 413, 401), (401, 413, 414, 402), (402, 414, 415, 403), (403, 415, 416, 404), (404, 416, 417, 405), (405, 417, 418, 406), (406, 418, 419, 407), (420, 408, 419, 431), (408, 420, 421, 409), (409, 421, 422, 410), (410, 422, 423, 411), (411, 423, 424, 412), (412, 424, 425, 413), (413, 425, 426, 414), (414, 426, 427, 415), (415, 427, 428, 416), (416, 428, 429, 417), (417, 429, 430, 418), (418, 430, 431, 419), (432, 420, 431, 443), (420, 432, 433, 421), (421, 433, 434, 422), (422, 434, 435, 423), (423, 435, 436, 424), (424, 436, 437, 425), (425, 437, 438, 426), (426, 438, 439, 427), (427, 439, 440, 428), (428, 440, 441, 429), (429, 441, 442, 430), (430, 442, 443, 431), (444, 432, 443, 455), (432, 444, 445, 433), (433, 445, 446, 434), (434, 446, 447, 435), (435, 447, 448, 436), (436, 448, 449, 437), (437, 449, 450, 438), (438, 450, 451, 439), (439, 451, 452, 440), (440, 452, 453, 441), (441, 453, 454, 442), (442, 454, 455, 443), (456, 444, 455, 467), (444, 456, 457, 445), (445, 457, 458, 446), (446, 458, 459, 447), (447, 459, 460, 448), (448, 460, 461, 449), (449, 461, 462, 450), (450, 462, 463, 451), (451, 463, 464, 452), (452, 464, 465, 453), (453, 465, 466, 454), (454, 466, 467, 455), (468, 456, 467, 479), (456, 468, 469, 457), (457, 469, 470, 458), (458, 470, 471, 459), (459, 471, 472, 460), (460, 472, 473, 461), (461, 473, 474, 462), (462, 474, 475, 463), (463, 475, 476, 464), (464, 476, 477, 465), (465, 477, 478, 466), (466, 478, 479, 467), (480, 468, 479, 491), (468, 480, 481, 469), (469, 481, 482, 470), (470, 482, 483, 471), (471, 483, 484, 472), (472, 484, 485, 473), (473, 485, 486, 474), (474, 486, 487, 475), (475, 487, 488, 476), (476, 488, 489, 477), (477, 489, 490, 478), (478, 490, 491, 479), (492, 480, 491, 503), (480, 492, 493, 481), (481, 493, 494, 482), (482, 494, 495, 483), (483, 495, 496, 484), (484, 496, 497, 485), (485, 497, 498, 486), (486, 498, 499, 487), (487, 499, 500, 488), (488, 500, 501, 489), (489, 501, 502, 490), (490, 502, 503, 491), (504, 492, 503, 515), (492, 504, 505, 493), (493, 505, 506, 494), (494, 506, 507, 495), (495, 507, 508, 496), (496, 508, 509, 497), (497, 509, 510, 498), (498, 510, 511, 499), (499, 511, 512, 500), (500, 512, 513, 501), (501, 513, 514, 502), (502, 514, 515, 503), (516, 504, 515, 527), (504, 516, 517, 505), (505, 517, 518, 506), (506, 518, 519, 507), (507, 519, 520, 508), (508, 520, 521, 509), (509, 521, 522, 510), (510, 522, 523, 511), (511, 523, 524, 512), (512, 524, 525, 513), (513, 525, 526, 514), (514, 526, 527, 515), (528, 516, 527, 539), (516, 528, 529, 517), (517, 529, 530, 518), (518, 530, 531, 519), (519, 531, 532, 520), (520, 532, 533, 521), (521, 533, 534, 522), (522, 534, 535, 523), (523, 535, 536, 524), (524, 536, 537, 525), (525, 537, 538, 526), (526, 538, 539, 527), (540, 528, 539, 551), (528, 540, 541, 529), (529, 541, 542, 530), (530, 542, 543, 531), (531, 543, 544, 532), (532, 544, 545, 533), (533, 545, 546, 534), (534, 546, 547, 535), (535, 547, 548, 536), (536, 548, 549, 537), (537, 549, 550, 538), (538, 550, 551, 539), (552, 540, 551, 563), (540, 552, 553, 541), (541, 553, 554, 542), (542, 554, 555, 543), (543, 555, 556, 544), (544, 556, 557, 545), (545, 557, 558, 546), (546, 558, 559, 547), (547, 559, 560, 548), (548, 560, 561, 549), (549, 561, 562, 550), (550, 562, 563, 551), (564, 552, 563, 575), (552, 564, 565, 553), (553, 565, 566, 554), (554, 566, 567, 555), (555, 567, 568, 556), (556, 568, 569, 557), (557, 569, 570, 558), (558, 570, 571, 559), (559, 571, 572, 560), (560, 572, 573, 561), (561, 573, 574, 562), (562, 574, 575, 563), (0, 564, 575, 11), (564, 0, 1, 565), (565, 1, 2, 566), (566, 2, 3, 567), (567, 3, 4, 568), (568, 4, 5, 569), (569, 5, 6, 570), (570, 6, 7, 571), (571, 7, 8, 572), (572, 8, 9, 573), (573, 9, 10, 574), (574, 10, 11, 575)])
me_twistedtorus.update()
me_vert_001 = bpy.data.meshes.new('Vert.001')
me_vert_001.from_pydata([(0.0, 0.0, 0.0), (0.2105, 0.4434, -0.006118), (0.1473, 0.4128, 0.1797), (-0.09546, 0.1207, 0.5805), (-0.1212, 0.126, 0.6879), (-0.06172, 0.2061, 0.6052), (0.01333, 0.3643, 0.6031), (0.08396, 0.4557, 0.498), (0.1126, 0.5222, 0.5082), (0.08067, 0.4877, 0.568), (0.1223, 0.5775, 0.5705), (0.1102, 0.597, 0.6518), (-0.02643, 0.4117, 0.8397), (-0.0537, 0.4178, 0.9546), (-0.1781, 0.2172, 1.069), (-0.164, 0.3392, 1.234), (-0.2404, 0.1084, 1.111), (-0.2535, 0.1198, 1.181), (-0.2971, 0.009448, 1.149), (-0.04148, -0.08124, 0.01224)], [(0, 1), (1, 2), (2, 3), (3, 4), (4, 5), (5, 6), (6, 7), (7, 8), (8, 9), (9, 10), (10, 11), (11, 12), (12, 13), (13, 14), (14, 15), (15, 16), (16, 17), (17, 18), (18, 19)], [])
me_vert_001.update()
me_cylinder_001 = bpy.data.meshes.new('Cylinder.001')
me_cylinder_001.from_pydata([(0.0, 1.0, -1.0), (0.0, 1.0, 1.0), (0.1951, 0.9808, -1.0), (0.1951, 0.9808, 1.0), (0.3827, 0.9239, -1.0), (0.3827, 0.9239, 1.0), (0.5556, 0.8315, -1.0), (0.5556, 0.8315, 1.0), (0.7071, 0.7071, -1.0), (0.7071, 0.7071, 1.0), (0.8315, 0.5556, -1.0), (0.8315, 0.5556, 1.0), (0.9239, 0.3827, -1.0), (0.9239, 0.3827, 1.0), (0.9808, 0.1951, -1.0), (0.9808, 0.1951, 1.0), (1.0, 0.0, -1.0), (1.0, 0.0, 1.0), (0.9808, -0.1951, -1.0), (0.9808, -0.1951, 1.0), (0.9239, -0.3827, -1.0), (0.9239, -0.3827, 1.0), (0.8315, -0.5556, -1.0), (0.8315, -0.5556, 1.0), (0.7071, -0.7071, -1.0), (0.7071, -0.7071, 1.0), (0.5556, -0.8315, -1.0), (0.5556, -0.8315, 1.0), (0.3827, -0.9239, -1.0), (0.3827, -0.9239, 1.0), (0.1951, -0.9808, -1.0), (0.1951, -0.9808, 1.0), (0.0, -1.0, -1.0), (0.0, -1.0, 1.0), (-0.1951, -0.9808, -1.0), (-0.1951, -0.9808, 1.0), (-0.3827, -0.9239, -1.0), (-0.3827, -0.9239, 1.0), (-0.5556, -0.8315, -1.0), (-0.5556, -0.8315, 1.0), (-0.7071, -0.7071, -1.0), (-0.7071, -0.7071, 1.0), (-0.8315, -0.5556, -1.0), (-0.8315, -0.5556, 1.0), (-0.9239, -0.3827, -1.0), (-0.9239, -0.3827, 1.0), (-0.9808, -0.1951, -1.0), (-0.9808, -0.1951, 1.0), (-1.0, 0.0, -1.0), (-1.0, 0.0, 1.0), (-0.9808, 0.1951, -1.0), (-0.9808, 0.1951, 1.0), (-0.9239, 0.3827, -1.0), (-0.9239, 0.3827, 1.0), (-0.8315, 0.5556, -1.0), (-0.8315, 0.5556, 1.0), (-0.7071, 0.7071, -1.0), (-0.7071, 0.7071, 1.0), (-0.5556, 0.8315, -1.0), (-0.5556, 0.8315, 1.0), (-0.3827, 0.9239, -1.0), (-0.3827, 0.9239, 1.0), (-0.1951, 0.9808, -1.0), (-0.1951, 0.9808, 1.0), (0.1822, 0.9308, -3.317), (0.1822, 0.9308, -1.003), (0.4079, 0.9085, -3.317), (0.4079, 0.9085, -1.003), (0.6249, 0.8427, -3.317), (0.6249, 0.8427, -1.003), (0.8249, 0.7358, -3.317), (0.8249, 0.7358, -1.003), (1.0, 0.592, -3.317), (1.0, 0.592, -1.003), (1.144, 0.4167, -3.317), (1.144, 0.4167, -1.003), (1.251, 0.2167, -3.317), (1.251, 0.2167, -1.003), (1.317, -0.000338, -3.317), (1.317, -0.000338, -1.003), (1.339, -0.226, -3.317), (1.339, -0.226, -1.003), (1.317, -0.4517, -3.317), (1.317, -0.4517, -1.003), (1.251, -0.6687, -3.317), (1.251, -0.6687, -1.003), (1.144, -0.8687, -3.317), (1.144, -0.8687, -1.003), (1.0, -1.044, -3.317), (1.0, -1.044, -1.003), (0.8249, -1.188, -3.317), (0.8249, -1.188, -1.003), (0.6249, -1.295, -3.317), (0.6249, -1.295, -1.003), (0.4079, -1.361, -3.317), (0.4079, -1.361, -1.003), (0.1822, -1.383, -3.317), (0.1822, -1.383, -1.003), (-0.04346, -1.361, -3.317), (-0.04346, -1.361, -1.003), (-0.2605, -1.295, -3.317), (-0.2605, -1.295, -1.003), (-0.4605, -1.188, -3.317), (-0.4605, -1.188, -1.003), (-0.6358, -1.044, -3.317), (-0.6358, -1.044, -1.003), (-0.7796, -0.8687, -3.317), (-0.7796, -0.8687, -1.003), (-0.8865, -0.6687, -3.317), (-0.8865, -0.6687, -1.003), (-0.9523, -0.4517, -3.317), (-0.9523, -0.4517, -1.003), (-0.9746, -0.226, -3.317), (-0.9746, -0.226, -1.003), (-0.9523, -0.000338, -3.317), (-0.9523, -0.000338, -1.003), (-0.8865, 0.2167, -3.317), (-0.8865, 0.2167, -1.003), (-0.7796, 0.4167, -3.317), (-0.7796, 0.4167, -1.003), (-0.6358, 0.592, -3.317), (-0.6358, 0.592, -1.003), (-0.4605, 0.7358, -3.317), (-0.4605, 0.7358, -1.003), (-0.2605, 0.8427, -3.317), (-0.2605, 0.8427, -1.003), (-0.04346, 0.9085, -3.317), (-0.04346, 0.9085, -1.003)], [], [(0, 1, 3, 2), (2, 3, 5, 4), (4, 5, 7, 6), (6, 7, 9, 8), (8, 9, 11, 10), (10, 11, 13, 12), (12, 13, 15, 14), (14, 15, 17, 16), (16, 17, 19, 18), (18, 19, 21, 20), (20, 21, 23, 22), (22, 23, 25, 24), (24, 25, 27, 26), (26, 27, 29, 28), (28, 29, 31, 30), (30, 31, 33, 32), (32, 33, 35, 34), (34, 35, 37, 36), (36, 37, 39, 38), (38, 39, 41, 40), (40, 41, 43, 42), (42, 43, 45, 44), (44, 45, 47, 46), (46, 47, 49, 48), (48, 49, 51, 50), (50, 51, 53, 52), (52, 53, 55, 54), (54, 55, 57, 56), (56, 57, 59, 58), (58, 59, 61, 60), (3, 1, 63, 61, 59, 57, 55, 53, 51, 49, 47, 45, 43, 41, 39, 37, 35, 33, 31, 29, 27, 25, 23, 21, 19, 17, 15, 13, 11, 9, 7, 5), (60, 61, 63, 62), (62, 63, 1, 0), (0, 2, 4, 6, 8, 10, 12, 14, 16, 18, 20, 22, 24, 26, 28, 30, 32, 34, 36, 38, 40, 42, 44, 46, 48, 50, 52, 54, 56, 58, 60, 62), (64, 65, 67, 66), (66, 67, 69, 68), (68, 69, 71, 70), (70, 71, 73, 72), (72, 73, 75, 74), (74, 75, 77, 76), (76, 77, 79, 78), (78, 79, 81, 80), (80, 81, 83, 82), (82, 83, 85, 84), (84, 85, 87, 86), (86, 87, 89, 88), (88, 89, 91, 90), (90, 91, 93, 92), (92, 93, 95, 94), (94, 95, 97, 96), (96, 97, 99, 98), (98, 99, 101, 100), (100, 101, 103, 102), (102, 103, 105, 104), (104, 105, 107, 106), (106, 107, 109, 108), (108, 109, 111, 110), (110, 111, 113, 112), (112, 113, 115, 114), (114, 115, 117, 116), (116, 117, 119, 118), (118, 119, 121, 120), (120, 121, 123, 122), (122, 123, 125, 124), (67, 65, 127, 125, 123, 121, 119, 117, 115, 113, 111, 109, 107, 105, 103, 101, 99, 97, 95, 93, 91, 89, 87, 85, 83, 81, 79, 77, 75, 73, 71, 69), (124, 125, 127, 126), (126, 127, 65, 64), (64, 66, 68, 70, 72, 74, 76, 78, 80, 82, 84, 86, 88, 90, 92, 94, 96, 98, 100, 102, 104, 106, 108, 110, 112, 114, 116, 118, 120, 122, 124, 126)])
_uv = me_cylinder_001.uv_layers.new(name='UVMap')
_uv.uv.foreach_set('vector', [1.0, 0.5, 1.0, 1.0, 0.9688, 1.0, 0.9688, 0.5, 0.9688, 0.5, 0.9688, 1.0, 0.9375, 1.0, 0.9375, 0.5, 0.9375, 0.5, 0.9375, 1.0, 0.9062, 1.0, 0.9062, 0.5, 0.9062, 0.5, 0.9062, 1.0, 0.875, 1.0, 0.875, 0.5, 0.875, 0.5, 0.875, 1.0, 0.8438, 1.0, 0.8438, 0.5, 0.8438, 0.5, 0.8438, 1.0, 0.8125, 1.0, 0.8125, 0.5, 0.8125, 0.5, 0.8125, 1.0, 0.7812, 1.0, 0.7812, 0.5, 0.7812, 0.5, 0.7812, 1.0, 0.75, 1.0, 0.75, 0.5, 0.75, 0.5, 0.75, 1.0, 0.7188, 1.0, 0.7188, 0.5, 0.7188, 0.5, 0.7188, 1.0, 0.6875, 1.0, 0.6875, 0.5, 0.6875, 0.5, 0.6875, 1.0, 0.6562, 1.0, 0.6562, 0.5, 0.6562, 0.5, 0.6562, 1.0, 0.625, 1.0, 0.625, 0.5, 0.625, 0.5, 0.625, 1.0, 0.5938, 1.0, 0.5938, 0.5, 0.5938, 0.5, 0.5938, 1.0, 0.5625, 1.0, 0.5625, 0.5, 0.5625, 0.5, 0.5625, 1.0, 0.5312, 1.0, 0.5312, 0.5, 0.5312, 0.5, 0.5312, 1.0, 0.5, 1.0, 0.5, 0.5, 0.5, 0.5, 0.5, 1.0, 0.4688, 1.0, 0.4688, 0.5, 0.4688, 0.5, 0.4688, 1.0, 0.4375, 1.0, 0.4375, 0.5, 0.4375, 0.5, 0.4375, 1.0, 0.4062, 1.0, 0.4062, 0.5, 0.4062, 0.5, 0.4062, 1.0, 0.375, 1.0, 0.375, 0.5, 0.375, 0.5, 0.375, 1.0, 0.3438, 1.0, 0.3438, 0.5, 0.3438, 0.5, 0.3438, 1.0, 0.3125, 1.0, 0.3125, 0.5, 0.3125, 0.5, 0.3125, 1.0, 0.2812, 1.0, 0.2812, 0.5, 0.2812, 0.5, 0.2812, 1.0, 0.25, 1.0, 0.25, 0.5, 0.25, 0.5, 0.25, 1.0, 0.2188, 1.0, 0.2188, 0.5, 0.2188, 0.5, 0.2188, 1.0, 0.1875, 1.0, 0.1875, 0.5, 0.1875, 0.5, 0.1875, 1.0, 0.1562, 1.0, 0.1562, 0.5, 0.1562, 0.5, 0.1562, 1.0, 0.125, 1.0, 0.125, 0.5, 0.125, 0.5, 0.125, 1.0, 0.09375, 1.0, 0.09375, 0.5, 0.09375, 0.5, 0.09375, 1.0, 0.0625, 1.0, 0.0625, 0.5, 0.2968, 0.4854, 0.25, 0.49, 0.2032, 0.4854, 0.1582, 0.4717, 0.1167, 0.4496, 0.08029, 0.4197, 0.05045, 0.3833, 0.02827, 0.3418, 0.01461, 0.2968, 0.01, 0.25, 0.01461, 0.2032, 0.02827, 0.1582, 0.05045, 0.1167, 0.08029, 0.08029, 0.1167, 0.05045, 0.1582, 0.02827, 0.2032, 0.01461, 0.25, 0.01, 0.2968, 0.01461, 0.3418, 0.02827, 0.3833, 0.05045, 0.4197, 0.08029, 0.4496, 0.1167, 0.4717, 0.1582, 0.4854, 0.2032, 0.49, 0.25, 0.4854, 0.2968, 0.4717, 0.3418, 0.4496, 0.3833, 0.4197, 0.4197, 0.3833, 0.4496, 0.3418, 0.4717, 0.0625, 0.5, 0.0625, 1.0, 0.03125, 1.0, 0.03125, 0.5, 0.03125, 0.5, 0.03125, 1.0, 0.0, 1.0, 0.0, 0.5, 0.75, 0.49, 0.7968, 0.4854, 0.8418, 0.4717, 0.8833, 0.4496, 0.9197, 0.4197, 0.9496, 0.3833, 0.9717, 0.3418, 0.9854, 0.2968, 0.99, 0.25, 0.9854, 0.2032, 0.9717, 0.1582, 0.9496, 0.1167, 0.9197, 0.08029, 0.8833, 0.05045, 0.8418, 0.02827, 0.7968, 0.01461, 0.75, 0.01, 0.7032, 0.01461, 0.6582, 0.02827, 0.6167, 0.05045, 0.5803, 0.08029, 0.5504, 0.1167, 0.5283, 0.1582, 0.5146, 0.2032, 0.51, 0.25, 0.5146, 0.2968, 0.5283, 0.3418, 0.5504, 0.3833, 0.5803, 0.4197, 0.6167, 0.4496, 0.6582, 0.4717, 0.7032, 0.4854, 1.0, 0.5, 1.0, 1.0, 0.9688, 1.0, 0.9688, 0.5, 0.9688, 0.5, 0.9688, 1.0, 0.9375, 1.0, 0.9375, 0.5, 0.9375, 0.5, 0.9375, 1.0, 0.9062, 1.0, 0.9062, 0.5, 0.9062, 0.5, 0.9062, 1.0, 0.875, 1.0, 0.875, 0.5, 0.875, 0.5, 0.875, 1.0, 0.8438, 1.0, 0.8438, 0.5, 0.8438, 0.5, 0.8438, 1.0, 0.8125, 1.0, 0.8125, 0.5, 0.8125, 0.5, 0.8125, 1.0, 0.7812, 1.0, 0.7812, 0.5, 0.7812, 0.5, 0.7812, 1.0, 0.75, 1.0, 0.75, 0.5, 0.75, 0.5, 0.75, 1.0, 0.7188, 1.0, 0.7188, 0.5, 0.7188, 0.5, 0.7188, 1.0, 0.6875, 1.0, 0.6875, 0.5, 0.6875, 0.5, 0.6875, 1.0, 0.6562, 1.0, 0.6562, 0.5, 0.6562, 0.5, 0.6562, 1.0, 0.625, 1.0, 0.625, 0.5, 0.625, 0.5, 0.625, 1.0, 0.5938, 1.0, 0.5938, 0.5, 0.5938, 0.5, 0.5938, 1.0, 0.5625, 1.0, 0.5625, 0.5, 0.5625, 0.5, 0.5625, 1.0, 0.5312, 1.0, 0.5312, 0.5, 0.5312, 0.5, 0.5312, 1.0, 0.5, 1.0, 0.5, 0.5, 0.5, 0.5, 0.5, 1.0, 0.4688, 1.0, 0.4688, 0.5, 0.4688, 0.5, 0.4688, 1.0, 0.4375, 1.0, 0.4375, 0.5, 0.4375, 0.5, 0.4375, 1.0, 0.4062, 1.0, 0.4062, 0.5, 0.4062, 0.5, 0.4062, 1.0, 0.375, 1.0, 0.375, 0.5, 0.375, 0.5, 0.375, 1.0, 0.3438, 1.0, 0.3438, 0.5, 0.3438, 0.5, 0.3438, 1.0, 0.3125, 1.0, 0.3125, 0.5, 0.3125, 0.5, 0.3125, 1.0, 0.2812, 1.0, 0.2812, 0.5, 0.2812, 0.5, 0.2812, 1.0, 0.25, 1.0, 0.25, 0.5, 0.25, 0.5, 0.25, 1.0, 0.2188, 1.0, 0.2188, 0.5, 0.2188, 0.5, 0.2188, 1.0, 0.1875, 1.0, 0.1875, 0.5, 0.1875, 0.5, 0.1875, 1.0, 0.1562, 1.0, 0.1562, 0.5, 0.1562, 0.5, 0.1562, 1.0, 0.125, 1.0, 0.125, 0.5, 0.125, 0.5, 0.125, 1.0, 0.09375, 1.0, 0.09375, 0.5, 0.09375, 0.5, 0.09375, 1.0, 0.0625, 1.0, 0.0625, 0.5, 0.2968, 0.4854, 0.25, 0.49, 0.2032, 0.4854, 0.1582, 0.4717, 0.1167, 0.4496, 0.08029, 0.4197, 0.05045, 0.3833, 0.02827, 0.3418, 0.01461, 0.2968, 0.01, 0.25, 0.01461, 0.2032, 0.02827, 0.1582, 0.05045, 0.1167, 0.08029, 0.08029, 0.1167, 0.05045, 0.1582, 0.02827, 0.2032, 0.01461, 0.25, 0.01, 0.2968, 0.01461, 0.3418, 0.02827, 0.3833, 0.05045, 0.4197, 0.08029, 0.4496, 0.1167, 0.4717, 0.1582, 0.4854, 0.2032, 0.49, 0.25, 0.4854, 0.2968, 0.4717, 0.3418, 0.4496, 0.3833, 0.4197, 0.4197, 0.3833, 0.4496, 0.3418, 0.4717, 0.0625, 0.5, 0.0625, 1.0, 0.03125, 1.0, 0.03125, 0.5, 0.03125, 0.5, 0.03125, 1.0, 0.0, 1.0, 0.0, 0.5, 0.75, 0.49, 0.7968, 0.4854, 0.8418, 0.4717, 0.8833, 0.4496, 0.9197, 0.4197, 0.9496, 0.3833, 0.9717, 0.3418, 0.9854, 0.2968, 0.99, 0.25, 0.9854, 0.2032, 0.9717, 0.1582, 0.9496, 0.1167, 0.9197, 0.08029, 0.8833, 0.05045, 0.8418, 0.02827, 0.7968, 0.01461, 0.75, 0.01, 0.7032, 0.01461, 0.6582, 0.02827, 0.6167, 0.05045, 0.5803, 0.08029, 0.5504, 0.1167, 0.5283, 0.1582, 0.5146, 0.2032, 0.51, 0.25, 0.5146, 0.2968, 0.5283, 0.3418, 0.5504, 0.3833, 0.5803, 0.4197, 0.6167, 0.4496, 0.6582, 0.4717, 0.7032, 0.4854])
me_cylinder_001.update()
me_plane = bpy.data.meshes.new('Plane')
me_plane.from_pydata([(-1.0, -1.0, 0.0), (1.0, -1.0, 0.0), (-1.0, 1.0, 0.0), (0.0, -0.62, -0.83)], [], [(0, 1, 3, 2)])
_uv = me_plane.uv_layers.new(name='UVMap')
_uv.uv.foreach_set('vector', [0.0, 0.0, 1.0, 0.0, 1.0, 1.0, 0.0, 1.0])
me_plane.update()
me_cylinder_002 = bpy.data.meshes.new('Cylinder.002')
me_cylinder_002.from_pydata([(0.0, 1.0, -1.0), (0.0, 1.0, 1.0), (0.1951, 0.9808, -1.0), (0.1951, 0.9808, 1.0), (0.3827, 0.9239, -1.0), (0.3827, 0.9239, 1.0), (0.5556, 0.8315, -1.0), (0.5556, 0.8315, 1.0), (0.7071, 0.7071, -1.0), (0.7071, 0.7071, 1.0), (0.8315, 0.5556, -1.0), (0.8315, 0.5556, 1.0), (0.9239, 0.3827, -1.0), (0.9239, 0.3827, 1.0), (0.9808, 0.1951, -1.0), (0.9808, 0.1951, 1.0), (1.0, 0.0, -1.0), (1.0, 0.0, 1.0), (0.9808, -0.1951, -1.0), (0.9808, -0.1951, 1.0), (0.9239, -0.3827, -1.0), (0.9239, -0.3827, 1.0), (0.8315, -0.5556, -1.0), (0.8315, -0.5556, 1.0), (0.7071, -0.7071, -1.0), (0.7071, -0.7071, 1.0), (0.5556, -0.8315, -1.0), (0.5556, -0.8315, 1.0), (0.3827, -0.9239, -1.0), (0.3827, -0.9239, 1.0), (0.1951, -0.9808, -1.0), (0.1951, -0.9808, 1.0), (0.0, -1.0, -1.0), (0.0, -1.0, 1.0), (-0.1951, -0.9808, -1.0), (-0.1951, -0.9808, 1.0), (-0.3827, -0.9239, -1.0), (-0.3827, -0.9239, 1.0), (-0.5556, -0.8315, -1.0), (-0.5556, -0.8315, 1.0), (-0.7071, -0.7071, -1.0), (-0.7071, -0.7071, 1.0), (-0.8315, -0.5556, -1.0), (-0.8315, -0.5556, 1.0), (-0.9239, -0.3827, -1.0), (-0.9239, -0.3827, 1.0), (-0.9808, -0.1951, -1.0), (-0.9808, -0.1951, 1.0), (-1.0, 0.0, -1.0), (-1.0, 0.0, 1.0), (-0.9808, 0.1951, -1.0), (-0.9808, 0.1951, 1.0), (-0.9239, 0.3827, -1.0), (-0.9239, 0.3827, 1.0), (-0.8315, 0.5556, -1.0), (-0.8315, 0.5556, 1.0), (-0.7071, 0.7071, -1.0), (-0.7071, 0.7071, 1.0), (-0.5556, 0.8315, -1.0), (-0.5556, 0.8315, 1.0), (-0.3827, 0.9239, -1.0), (-0.3827, 0.9239, 1.0), (-0.1951, 0.9808, -1.0), (-0.1951, 0.9808, 1.0)], [], [(0, 1, 3, 2), (2, 3, 5, 4), (4, 5, 7, 6), (6, 7, 9, 8), (8, 9, 11, 10), (10, 11, 13, 12), (12, 13, 15, 14), (14, 15, 17, 16), (16, 17, 19, 18), (18, 19, 21, 20), (20, 21, 23, 22), (22, 23, 25, 24), (24, 25, 27, 26), (26, 27, 29, 28), (28, 29, 31, 30), (30, 31, 33, 32), (32, 33, 35, 34), (34, 35, 37, 36), (36, 37, 39, 38), (38, 39, 41, 40), (40, 41, 43, 42), (42, 43, 45, 44), (44, 45, 47, 46), (46, 47, 49, 48), (48, 49, 51, 50), (50, 51, 53, 52), (52, 53, 55, 54), (54, 55, 57, 56), (56, 57, 59, 58), (58, 59, 61, 60), (3, 1, 63, 61, 59, 57, 55, 53, 51, 49, 47, 45, 43, 41, 39, 37, 35, 33, 31, 29, 27, 25, 23, 21, 19, 17, 15, 13, 11, 9, 7, 5), (60, 61, 63, 62), (62, 63, 1, 0), (0, 2, 4, 6, 8, 10, 12, 14, 16, 18, 20, 22, 24, 26, 28, 30, 32, 34, 36, 38, 40, 42, 44, 46, 48, 50, 52, 54, 56, 58, 60, 62)])
_uv = me_cylinder_002.uv_layers.new(name='UVMap')
_uv.uv.foreach_set('vector', [1.0, 0.5, 1.0, 1.0, 0.9688, 1.0, 0.9688, 0.5, 0.9688, 0.5, 0.9688, 1.0, 0.9375, 1.0, 0.9375, 0.5, 0.9375, 0.5, 0.9375, 1.0, 0.9062, 1.0, 0.9062, 0.5, 0.9062, 0.5, 0.9062, 1.0, 0.875, 1.0, 0.875, 0.5, 0.875, 0.5, 0.875, 1.0, 0.8438, 1.0, 0.8438, 0.5, 0.8438, 0.5, 0.8438, 1.0, 0.8125, 1.0, 0.8125, 0.5, 0.8125, 0.5, 0.8125, 1.0, 0.7812, 1.0, 0.7812, 0.5, 0.7812, 0.5, 0.7812, 1.0, 0.75, 1.0, 0.75, 0.5, 0.75, 0.5, 0.75, 1.0, 0.7188, 1.0, 0.7188, 0.5, 0.7188, 0.5, 0.7188, 1.0, 0.6875, 1.0, 0.6875, 0.5, 0.6875, 0.5, 0.6875, 1.0, 0.6562, 1.0, 0.6562, 0.5, 0.6562, 0.5, 0.6562, 1.0, 0.625, 1.0, 0.625, 0.5, 0.625, 0.5, 0.625, 1.0, 0.5938, 1.0, 0.5938, 0.5, 0.5938, 0.5, 0.5938, 1.0, 0.5625, 1.0, 0.5625, 0.5, 0.5625, 0.5, 0.5625, 1.0, 0.5312, 1.0, 0.5312, 0.5, 0.5312, 0.5, 0.5312, 1.0, 0.5, 1.0, 0.5, 0.5, 0.5, 0.5, 0.5, 1.0, 0.4688, 1.0, 0.4688, 0.5, 0.4688, 0.5, 0.4688, 1.0, 0.4375, 1.0, 0.4375, 0.5, 0.4375, 0.5, 0.4375, 1.0, 0.4062, 1.0, 0.4062, 0.5, 0.4062, 0.5, 0.4062, 1.0, 0.375, 1.0, 0.375, 0.5, 0.375, 0.5, 0.375, 1.0, 0.3438, 1.0, 0.3438, 0.5, 0.3438, 0.5, 0.3438, 1.0, 0.3125, 1.0, 0.3125, 0.5, 0.3125, 0.5, 0.3125, 1.0, 0.2812, 1.0, 0.2812, 0.5, 0.2812, 0.5, 0.2812, 1.0, 0.25, 1.0, 0.25, 0.5, 0.25, 0.5, 0.25, 1.0, 0.2188, 1.0, 0.2188, 0.5, 0.2188, 0.5, 0.2188, 1.0, 0.1875, 1.0, 0.1875, 0.5, 0.1875, 0.5, 0.1875, 1.0, 0.1562, 1.0, 0.1562, 0.5, 0.1562, 0.5, 0.1562, 1.0, 0.125, 1.0, 0.125, 0.5, 0.125, 0.5, 0.125, 1.0, 0.09375, 1.0, 0.09375, 0.5, 0.09375, 0.5, 0.09375, 1.0, 0.0625, 1.0, 0.0625, 0.5, 0.2968, 0.4854, 0.25, 0.49, 0.2032, 0.4854, 0.1582, 0.4717, 0.1167, 0.4496, 0.08029, 0.4197, 0.05045, 0.3833, 0.02827, 0.3418, 0.01461, 0.2968, 0.01, 0.25, 0.01461, 0.2032, 0.02827, 0.1582, 0.05045, 0.1167, 0.08029, 0.08029, 0.1167, 0.05045, 0.1582, 0.02827, 0.2032, 0.01461, 0.25, 0.01, 0.2968, 0.01461, 0.3418, 0.02827, 0.3833, 0.05045, 0.4197, 0.08029, 0.4496, 0.1167, 0.4717, 0.1582, 0.4854, 0.2032, 0.49, 0.25, 0.4854, 0.2968, 0.4717, 0.3418, 0.4496, 0.3833, 0.4197, 0.4197, 0.3833, 0.4496, 0.3418, 0.4717, 0.0625, 0.5, 0.0625, 1.0, 0.03125, 1.0, 0.03125, 0.5, 0.03125, 0.5, 0.03125, 1.0, 0.0, 1.0, 0.0, 0.5, 0.75, 0.49, 0.7968, 0.4854, 0.8418, 0.4717, 0.8833, 0.4496, 0.9197, 0.4197, 0.9496, 0.3833, 0.9717, 0.3418, 0.9854, 0.2968, 0.99, 0.25, 0.9854, 0.2032, 0.9717, 0.1582, 0.9496, 0.1167, 0.9197, 0.08029, 0.8833, 0.05045, 0.8418, 0.02827, 0.7968, 0.01461, 0.75, 0.01, 0.7032, 0.01461, 0.6582, 0.02827, 0.6167, 0.05045, 0.5803, 0.08029, 0.5504, 0.1167, 0.5283, 0.1582, 0.5146, 0.2032, 0.51, 0.25, 0.5146, 0.2968, 0.5283, 0.3418, 0.5504, 0.3833, 0.5803, 0.4197, 0.6167, 0.4496, 0.6582, 0.4717, 0.7032, 0.4854])
me_cylinder_002.update()

# ---- objects
ob_light = bpy.data.objects.new('Light', light_light)
ob_camera = bpy.data.objects.new('Camera', cam_camera)
ob_empty = bpy.data.objects.new('Empty', None)
ob_vert = bpy.data.objects.new('Vert', me_vert)
ob_twistedtorus = bpy.data.objects.new('TwistedTorus', me_twistedtorus)
ob_vert_001 = bpy.data.objects.new('Vert.001', me_vert_001)
ob_cylinder_001 = bpy.data.objects.new('Cylinder.001', me_cylinder_001)
ob_plane = bpy.data.objects.new('Plane', me_plane)
ob_cylinder = bpy.data.objects.new('Cylinder', me_cylinder_002)

# ---- transforms, parenting, visibility, modifiers, constraints
ob_light.location = (4.076, 1.005, 5.904)
ob_light.rotation_euler = (0.6503, 0.05522, 1.866)
ob_light.lock_rotations_4d = False
ob_light.empty_display_type = 'ARROWS'
ob_light.color = (0.0, 0.0, 0.0, 0.0)
ob_light.lineart.crease_threshold = 0.0
ob_camera.location = (7.359, -6.926, 4.958)
ob_camera.rotation_euler = (1.109, 0.0, 0.8149)
ob_camera.lock_rotations_4d = False
ob_camera.empty_display_type = 'ARROWS'
ob_camera.color = (0.0, 0.0, 0.0, 0.0)
ob_camera.display_type = 'WIRE'
ob_camera.lineart.crease_threshold = 0.0
ob_empty.location = (-0.1217, 0.0905, 0.05562)
ob_empty.rotation_euler = (1.109, 0.01327, 1.148)
ob_empty.empty_display_type = 'IMAGE'
ob_empty.empty_display_size = 5.0
ob_empty.empty_image_offset = (-0.4991, -0.518)
ob_vert.location = (0.3774, -0.1776, -0.8455)
ob_vert.rotation_euler = (0.0, -0.0, 1.571)
ob_vert.scale = (0.6731, 0.6731, 0.6731)
_m = ob_vert.modifiers.new('Screw', 'SCREW')
ob_twistedtorus.location = (0.325, 0.2737, -0.3851)
ob_twistedtorus.scale = (0.2663, 0.2663, 0.2663)
_m = ob_twistedtorus.modifiers.new('Screw', 'SCREW')
ob_vert_001.location = (0.5267, 0.8141, -0.5803)
ob_vert_001.scale = (-126.0, -126.0, 126.0)
_m = ob_vert_001.modifiers.new('Screw', 'SCREW')
_m.steps = 2
_m.use_smooth_shade = False
ob_cylinder_001.location = (0.5323, -0.1825, -0.08067)
ob_cylinder_001.scale = (0.2807, 0.2288, 0.1251)
ob_plane.location = (0.3786, -0.1861, -0.4647)
ob_plane.rotation_euler = (1.571, 0.0, 1.571)
ob_plane.scale = (0.2746, 0.1246, 0.1246)
ob_cylinder.location = (0.03274, 0.1246, 0.2034)
ob_cylinder.rotation_euler = (-0.369, 0.08371, 0.09846)
ob_cylinder.scale = (0.2635, 0.2635, -0.2635)
_m = ob_cylinder.modifiers.new('Screw', 'SCREW')
_m.axis = 'Y'

# ---- collection membership
col_collection.objects.link(ob_light)
col_collection.objects.link(ob_camera)
col_collection.objects.link(ob_empty)
col_collection.objects.link(ob_vert)
col_collection.objects.link(ob_twistedtorus)
col_collection.objects.link(ob_vert_001)
col_collection.objects.link(ob_cylinder_001)
col_collection.objects.link(ob_plane)
col_collection.objects.link(ob_cylinder)

# ---- scene / render settings (as saved in the file)
scene.camera = ob_camera
scene.frame_start = 1; scene.frame_end = 250; scene.frame_set(1)
scene.render.engine = 'BLENDER_EEVEE_NEXT'
scene.cycles.sampling_pattern = 'TABULATED_SOBOL'
scene.cycles.use_light_tree = False
scene.view_settings.view_transform = 'Filmic'
bpy.context.view_layer.update()
